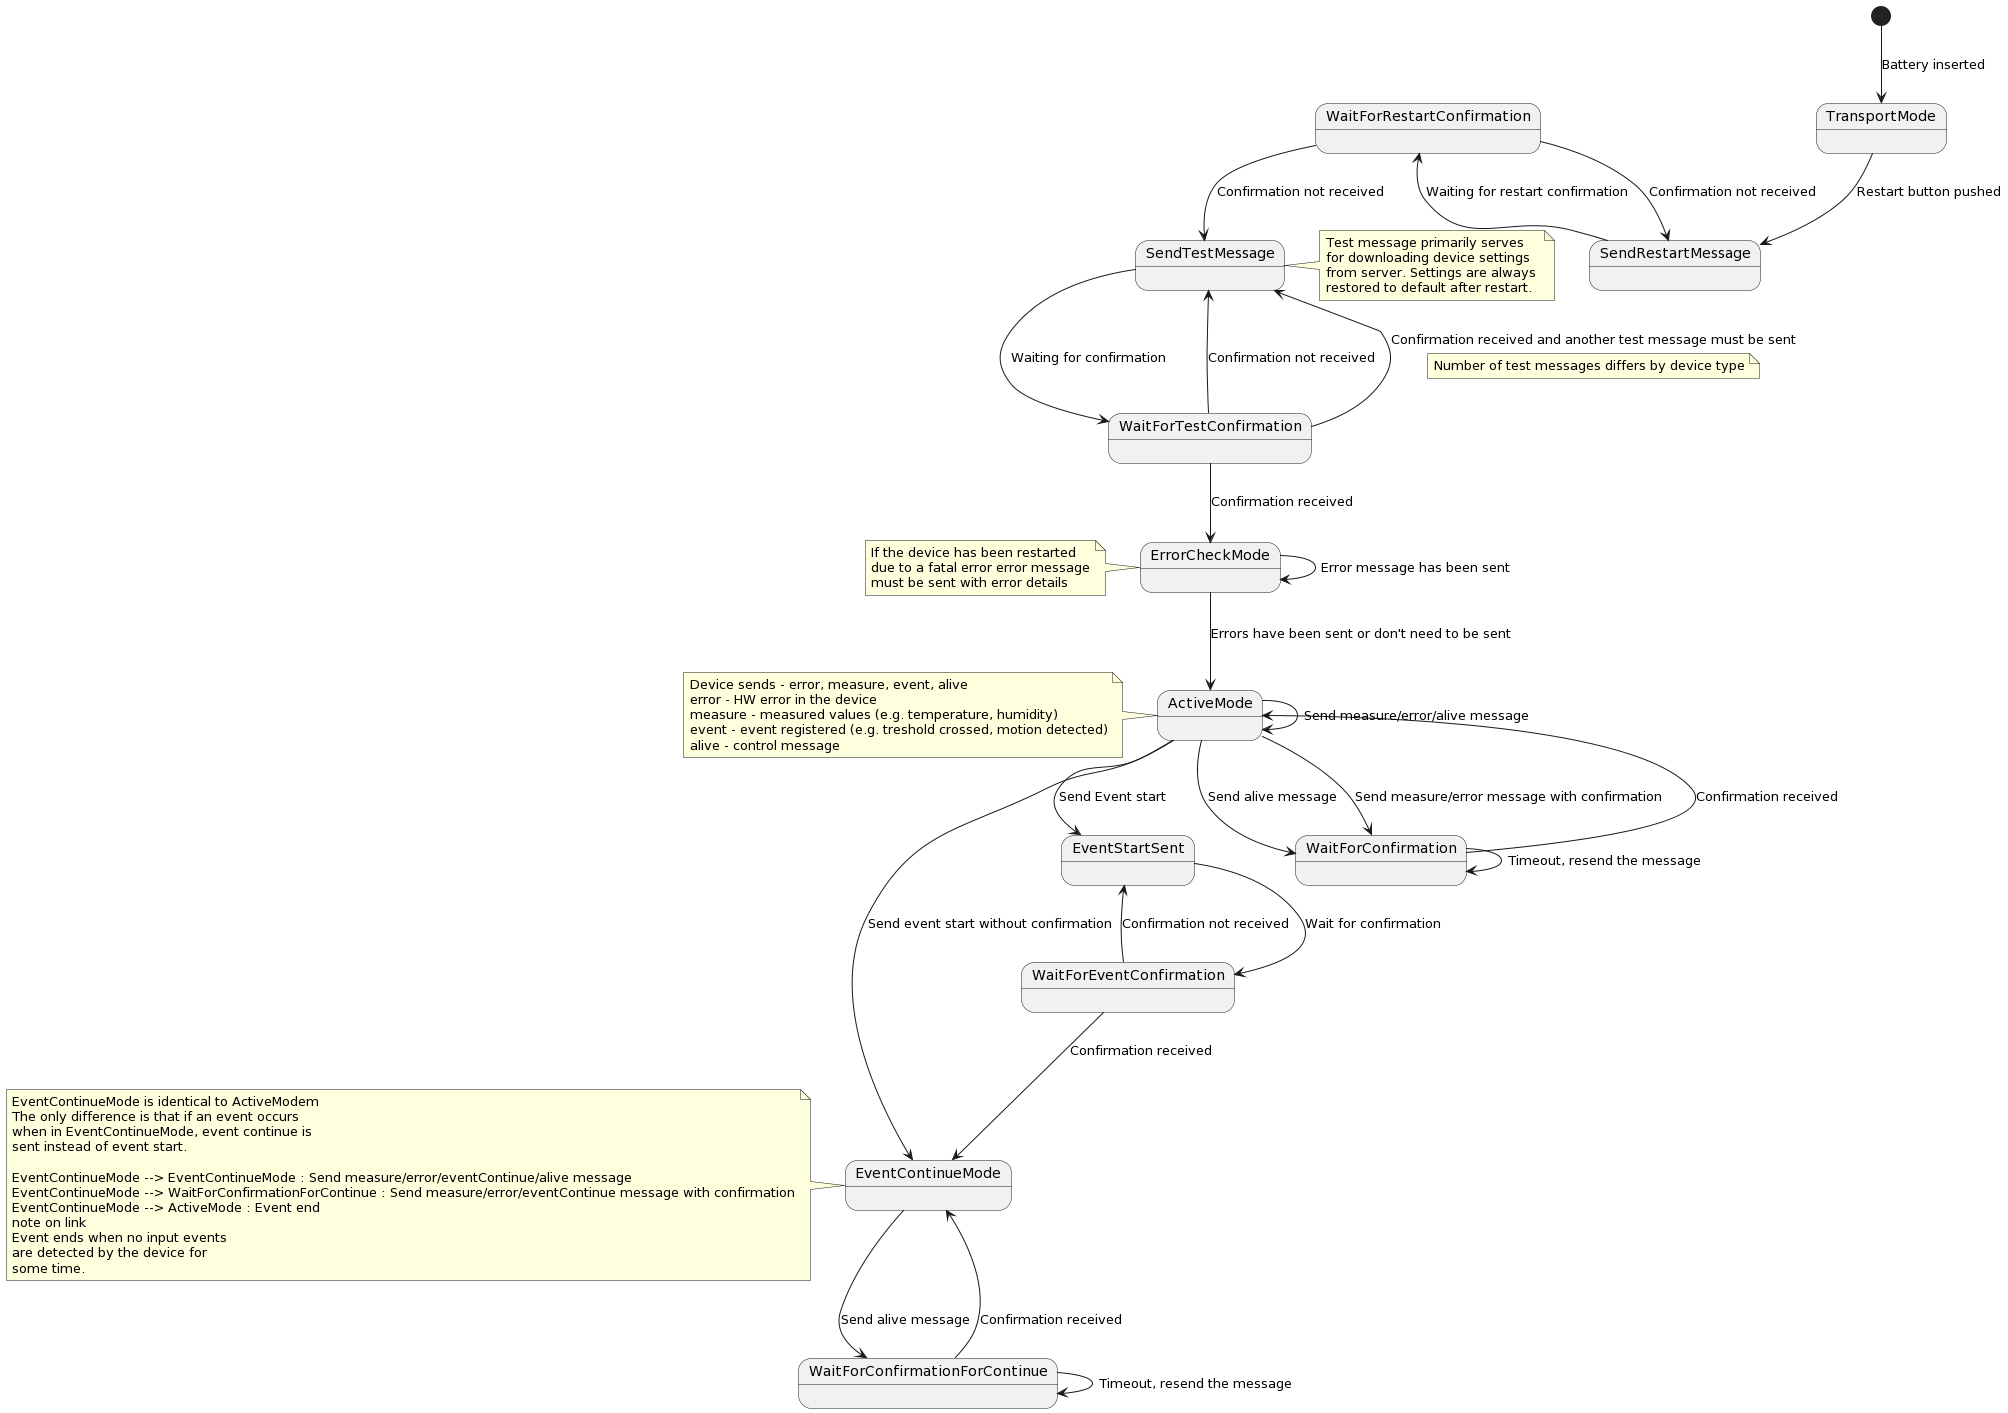

The diagram above was rendered by PlantUML. Its source (embedded in the PNG):
@startuml
[*] --> TransportMode : Battery inserted
TransportMode --> SendRestartMessage : Restart button pushed

SendRestartMessage --> WaitForRestartConfirmation : Waiting for restart confirmation
WaitForRestartConfirmation --> SendRestartMessage : Confirmation not received
WaitForRestartConfirmation --> SendTestMessage : Confirmation not received

SendTestMessage --> WaitForTestConfirmation : Waiting for confirmation
WaitForTestConfirmation --> SendTestMessage : Confirmation not received
note right of SendTestMessage
Test message primarily serves 
for downloading device settings 
from server. Settings are always 
restored to default after restart.
end note

WaitForTestConfirmation --> ErrorCheckMode : Confirmation received
WaitForTestConfirmation --> SendTestMessage : Confirmation received and another test message must be sent
Note on link
Number of test messages differs by device type
endNote

ErrorCheckMode --> ActiveMode : Errors have been sent or don't need to be sent
ErrorCheckMode --> ErrorCheckMode : Error message has been sent
note left of ErrorCheckMode
If the device has been restarted
due to a fatal error error message
must be sent with error details
end note

ActiveMode --> EventStartSent : Send Event start

WaitForConfirmation --> ActiveMode : Confirmation received
WaitForConfirmation --> WaitForConfirmation : Timeout, resend the message

ActiveMode --> WaitForConfirmation : Send alive message
note left of ActiveMode
Device sends - error, measure, event, alive
error - HW error in the device
measure - measured values (e.g. temperature, humidity)
event - event registered (e.g. treshold crossed, motion detected)
alive - control message
end note

ActiveMode --> ActiveMode : Send measure/error/alive message
ActiveMode --> WaitForConfirmation : Send measure/error message with confirmation
ActiveMode --> EventContinueMode : Send event start without confirmation

EventStartSent --> WaitForEventConfirmation : Wait for confirmation
WaitForEventConfirmation --> EventStartSent : Confirmation not received
WaitForEventConfirmation --> EventContinueMode : Confirmation received

EventContinueMode --> WaitForConfirmationForContinue : Send alive message
note left of EventContinueMode
EventContinueMode is identical to ActiveModem
The only difference is that if an event occurs
when in EventContinueMode, event continue is 
sent instead of event start.

EventContinueMode --> EventContinueMode : Send measure/error/eventContinue/alive message
EventContinueMode --> WaitForConfirmationForContinue : Send measure/error/eventContinue message with confirmation
EventContinueMode --> ActiveMode : Event end
note on link
Event ends when no input events 
are detected by the device for 
some time.
end note

WaitForConfirmationForContinue --> EventContinueMode : Confirmation received
WaitForConfirmationForContinue --> WaitForConfirmationForContinue : Timeout, resend the message
@enduml